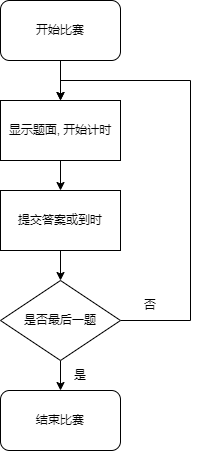

The diagram above was exported from draw.io. Its source (the exported page's mxGraphModel, read from the mxfile embedded in the PNG):
<mxGraphModel dx="1038" dy="547" grid="1" gridSize="10" guides="1" tooltips="1" connect="1" arrows="1" fold="1" page="1" pageScale="1" pageWidth="1654" pageHeight="1169" math="0" shadow="0">
  <root>
    <mxCell id="0" />
    <mxCell id="1" parent="0" />
    <mxCell id="mFq9ggXQNyP_meZA49X7-4" style="edgeStyle=orthogonalEdgeStyle;rounded=0;orthogonalLoop=1;jettySize=auto;html=1;exitX=0.5;exitY=1;exitDx=0;exitDy=0;entryX=0.5;entryY=0;entryDx=0;entryDy=0;" edge="1" parent="1" source="mFq9ggXQNyP_meZA49X7-1" target="mFq9ggXQNyP_meZA49X7-2">
      <mxGeometry relative="1" as="geometry" />
    </mxCell>
    <mxCell id="mFq9ggXQNyP_meZA49X7-1" value="开始比赛" style="rounded=1;whiteSpace=wrap;html=1;" vertex="1" parent="1">
      <mxGeometry x="390" y="80" width="120" height="60" as="geometry" />
    </mxCell>
    <mxCell id="mFq9ggXQNyP_meZA49X7-5" style="edgeStyle=orthogonalEdgeStyle;rounded=0;orthogonalLoop=1;jettySize=auto;html=1;exitX=0.5;exitY=1;exitDx=0;exitDy=0;entryX=0.5;entryY=0;entryDx=0;entryDy=0;" edge="1" parent="1" source="mFq9ggXQNyP_meZA49X7-2" target="mFq9ggXQNyP_meZA49X7-3">
      <mxGeometry relative="1" as="geometry" />
    </mxCell>
    <mxCell id="mFq9ggXQNyP_meZA49X7-2" value="显示题面, 开始计时" style="rounded=0;whiteSpace=wrap;html=1;" vertex="1" parent="1">
      <mxGeometry x="390" y="180" width="120" height="60" as="geometry" />
    </mxCell>
    <mxCell id="mFq9ggXQNyP_meZA49X7-7" style="edgeStyle=orthogonalEdgeStyle;rounded=0;orthogonalLoop=1;jettySize=auto;html=1;exitX=0.5;exitY=1;exitDx=0;exitDy=0;entryX=0.5;entryY=0;entryDx=0;entryDy=0;" edge="1" parent="1" source="mFq9ggXQNyP_meZA49X7-3" target="mFq9ggXQNyP_meZA49X7-6">
      <mxGeometry relative="1" as="geometry" />
    </mxCell>
    <mxCell id="mFq9ggXQNyP_meZA49X7-3" value="提交答案或到时" style="rounded=0;whiteSpace=wrap;html=1;" vertex="1" parent="1">
      <mxGeometry x="390" y="270" width="120" height="60" as="geometry" />
    </mxCell>
    <mxCell id="mFq9ggXQNyP_meZA49X7-8" style="edgeStyle=orthogonalEdgeStyle;rounded=0;orthogonalLoop=1;jettySize=auto;html=1;exitX=0.5;exitY=1;exitDx=0;exitDy=0;entryX=0.5;entryY=0;entryDx=0;entryDy=0;" edge="1" parent="1" source="mFq9ggXQNyP_meZA49X7-6" target="mFq9ggXQNyP_meZA49X7-10">
      <mxGeometry relative="1" as="geometry">
        <mxPoint x="450" y="440" as="targetPoint" />
      </mxGeometry>
    </mxCell>
    <mxCell id="mFq9ggXQNyP_meZA49X7-13" style="edgeStyle=orthogonalEdgeStyle;rounded=0;orthogonalLoop=1;jettySize=auto;html=1;exitX=1;exitY=0.5;exitDx=0;exitDy=0;entryX=0.5;entryY=0;entryDx=0;entryDy=0;" edge="1" parent="1" source="mFq9ggXQNyP_meZA49X7-6" target="mFq9ggXQNyP_meZA49X7-2">
      <mxGeometry relative="1" as="geometry">
        <mxPoint x="480" y="150" as="targetPoint" />
        <Array as="points">
          <mxPoint x="580" y="400" />
          <mxPoint x="580" y="160" />
          <mxPoint x="450" y="160" />
        </Array>
      </mxGeometry>
    </mxCell>
    <mxCell id="mFq9ggXQNyP_meZA49X7-6" value="是否最后一题" style="rhombus;whiteSpace=wrap;html=1;" vertex="1" parent="1">
      <mxGeometry x="390" y="360" width="120" height="80" as="geometry" />
    </mxCell>
    <mxCell id="mFq9ggXQNyP_meZA49X7-10" value="结束比赛" style="rounded=1;whiteSpace=wrap;html=1;" vertex="1" parent="1">
      <mxGeometry x="390" y="470" width="120" height="60" as="geometry" />
    </mxCell>
    <mxCell id="mFq9ggXQNyP_meZA49X7-12" value="是" style="text;html=1;strokeColor=none;fillColor=none;align=center;verticalAlign=middle;whiteSpace=wrap;rounded=0;" vertex="1" parent="1">
      <mxGeometry x="440" y="440" width="60" height="30" as="geometry" />
    </mxCell>
    <mxCell id="mFq9ggXQNyP_meZA49X7-14" value="否" style="text;html=1;strokeColor=none;fillColor=none;align=center;verticalAlign=middle;whiteSpace=wrap;rounded=0;" vertex="1" parent="1">
      <mxGeometry x="510" y="370" width="60" height="30" as="geometry" />
    </mxCell>
  </root>
</mxGraphModel>